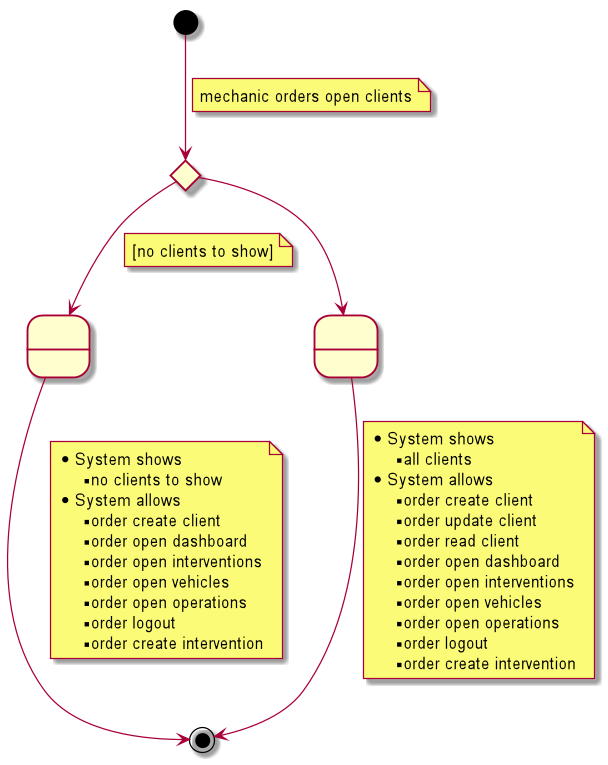

The diagram above was rendered by PlantUML. Its source (embedded in the PNG):
@startuml

state 1 <<choice>>
state 2 as " "
state 4 as " "

[*] --> 1
note on link
    mechanic orders open clients
end note

1 --> 2
note on link
    [no clients to show]
end note

1 --> 4

4 --> [*]
note on link
    * System shows
    ** all clients
    * System allows
    ** order create client
    ** order update client
    ** order read client
    ** order open dashboard
    ** order open interventions
    ** order open vehicles
    ** order open operations
    ** order logout
    ** order create intervention
end note

2 --> [*]
note on link
    * System shows
    ** no clients to show
    * System allows
    ** order create client
    ** order open dashboard
    ** order open interventions
    ** order open vehicles
    ** order open operations
    ** order logout
    ** order create intervention
end note

@enduml